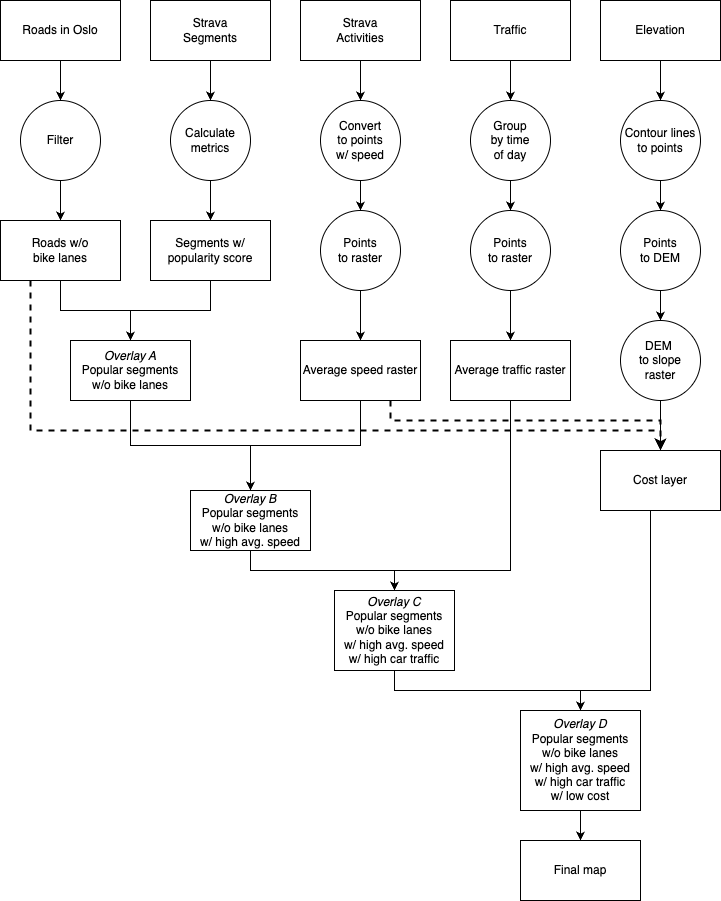

The diagram above was exported from draw.io. Its source (the exported page's mxGraphModel, read from the mxfile embedded in the PNG):
<mxGraphModel dx="1490" dy="1088" grid="1" gridSize="10" guides="1" tooltips="1" connect="1" arrows="1" fold="1" page="1" pageScale="1" pageWidth="827" pageHeight="1169" math="0" shadow="0">
  <root>
    <mxCell id="WIyWlLk6GJQsqaUBKTNV-0" />
    <mxCell id="WIyWlLk6GJQsqaUBKTNV-1" parent="WIyWlLk6GJQsqaUBKTNV-0" />
    <mxCell id="RkvCy6xqd7KVNXWByCah-5" style="edgeStyle=orthogonalEdgeStyle;rounded=0;orthogonalLoop=1;jettySize=auto;html=1;exitX=0.5;exitY=1;exitDx=0;exitDy=0;" edge="1" parent="WIyWlLk6GJQsqaUBKTNV-1" source="RkvCy6xqd7KVNXWByCah-0" target="RkvCy6xqd7KVNXWByCah-4">
      <mxGeometry relative="1" as="geometry" />
    </mxCell>
    <mxCell id="RkvCy6xqd7KVNXWByCah-0" value="Roads in Oslo" style="rounded=0;whiteSpace=wrap;html=1;" vertex="1" parent="WIyWlLk6GJQsqaUBKTNV-1">
      <mxGeometry x="80" y="50" width="120" height="60" as="geometry" />
    </mxCell>
    <mxCell id="RkvCy6xqd7KVNXWByCah-10" style="edgeStyle=orthogonalEdgeStyle;rounded=0;orthogonalLoop=1;jettySize=auto;html=1;exitX=0.5;exitY=1;exitDx=0;exitDy=0;entryX=0.5;entryY=0;entryDx=0;entryDy=0;" edge="1" parent="WIyWlLk6GJQsqaUBKTNV-1" source="RkvCy6xqd7KVNXWByCah-1" target="RkvCy6xqd7KVNXWByCah-9">
      <mxGeometry relative="1" as="geometry" />
    </mxCell>
    <mxCell id="RkvCy6xqd7KVNXWByCah-1" value="Strava &lt;br&gt;Segments" style="rounded=0;whiteSpace=wrap;html=1;" vertex="1" parent="WIyWlLk6GJQsqaUBKTNV-1">
      <mxGeometry x="230" y="50" width="120" height="60" as="geometry" />
    </mxCell>
    <mxCell id="RkvCy6xqd7KVNXWByCah-17" value="" style="edgeStyle=orthogonalEdgeStyle;rounded=0;orthogonalLoop=1;jettySize=auto;html=1;" edge="1" parent="WIyWlLk6GJQsqaUBKTNV-1" source="RkvCy6xqd7KVNXWByCah-2" target="RkvCy6xqd7KVNXWByCah-16">
      <mxGeometry relative="1" as="geometry" />
    </mxCell>
    <mxCell id="RkvCy6xqd7KVNXWByCah-2" value="Strava&lt;br&gt;Activities" style="rounded=0;whiteSpace=wrap;html=1;" vertex="1" parent="WIyWlLk6GJQsqaUBKTNV-1">
      <mxGeometry x="380" y="50" width="120" height="60" as="geometry" />
    </mxCell>
    <mxCell id="RkvCy6xqd7KVNXWByCah-26" value="" style="edgeStyle=orthogonalEdgeStyle;rounded=0;orthogonalLoop=1;jettySize=auto;html=1;" edge="1" parent="WIyWlLk6GJQsqaUBKTNV-1" source="RkvCy6xqd7KVNXWByCah-3" target="RkvCy6xqd7KVNXWByCah-25">
      <mxGeometry relative="1" as="geometry" />
    </mxCell>
    <mxCell id="RkvCy6xqd7KVNXWByCah-3" value="Traffic" style="rounded=0;whiteSpace=wrap;html=1;" vertex="1" parent="WIyWlLk6GJQsqaUBKTNV-1">
      <mxGeometry x="530" y="50" width="120" height="60" as="geometry" />
    </mxCell>
    <mxCell id="RkvCy6xqd7KVNXWByCah-7" value="" style="edgeStyle=orthogonalEdgeStyle;rounded=0;orthogonalLoop=1;jettySize=auto;html=1;" edge="1" parent="WIyWlLk6GJQsqaUBKTNV-1" source="RkvCy6xqd7KVNXWByCah-4" target="RkvCy6xqd7KVNXWByCah-6">
      <mxGeometry relative="1" as="geometry" />
    </mxCell>
    <mxCell id="RkvCy6xqd7KVNXWByCah-4" value="Filter" style="ellipse;whiteSpace=wrap;html=1;aspect=fixed;" vertex="1" parent="WIyWlLk6GJQsqaUBKTNV-1">
      <mxGeometry x="100" y="150" width="80" height="80" as="geometry" />
    </mxCell>
    <mxCell id="RkvCy6xqd7KVNXWByCah-14" value="" style="edgeStyle=orthogonalEdgeStyle;rounded=0;orthogonalLoop=1;jettySize=auto;html=1;" edge="1" parent="WIyWlLk6GJQsqaUBKTNV-1" source="RkvCy6xqd7KVNXWByCah-6" target="RkvCy6xqd7KVNXWByCah-13">
      <mxGeometry relative="1" as="geometry" />
    </mxCell>
    <mxCell id="RkvCy6xqd7KVNXWByCah-49" style="edgeStyle=orthogonalEdgeStyle;rounded=0;orthogonalLoop=1;jettySize=auto;html=1;exitX=0.25;exitY=1;exitDx=0;exitDy=0;dashed=1;strokeWidth=2;" edge="1" parent="WIyWlLk6GJQsqaUBKTNV-1" source="RkvCy6xqd7KVNXWByCah-6" target="RkvCy6xqd7KVNXWByCah-44">
      <mxGeometry relative="1" as="geometry">
        <Array as="points">
          <mxPoint x="110" y="480" />
          <mxPoint x="740" y="480" />
        </Array>
      </mxGeometry>
    </mxCell>
    <mxCell id="RkvCy6xqd7KVNXWByCah-6" value="Roads w/o &lt;br&gt;bike lanes" style="whiteSpace=wrap;html=1;" vertex="1" parent="WIyWlLk6GJQsqaUBKTNV-1">
      <mxGeometry x="80" y="270" width="120" height="60" as="geometry" />
    </mxCell>
    <mxCell id="RkvCy6xqd7KVNXWByCah-35" value="" style="edgeStyle=orthogonalEdgeStyle;rounded=0;orthogonalLoop=1;jettySize=auto;html=1;" edge="1" parent="WIyWlLk6GJQsqaUBKTNV-1" source="RkvCy6xqd7KVNXWByCah-8" target="RkvCy6xqd7KVNXWByCah-34">
      <mxGeometry relative="1" as="geometry" />
    </mxCell>
    <mxCell id="RkvCy6xqd7KVNXWByCah-8" value="Elevation" style="rounded=0;whiteSpace=wrap;html=1;" vertex="1" parent="WIyWlLk6GJQsqaUBKTNV-1">
      <mxGeometry x="680" y="50" width="120" height="60" as="geometry" />
    </mxCell>
    <mxCell id="RkvCy6xqd7KVNXWByCah-12" value="" style="edgeStyle=orthogonalEdgeStyle;rounded=0;orthogonalLoop=1;jettySize=auto;html=1;" edge="1" parent="WIyWlLk6GJQsqaUBKTNV-1" source="RkvCy6xqd7KVNXWByCah-9" target="RkvCy6xqd7KVNXWByCah-11">
      <mxGeometry relative="1" as="geometry" />
    </mxCell>
    <mxCell id="RkvCy6xqd7KVNXWByCah-9" value="Calculate&lt;br&gt;metrics" style="ellipse;whiteSpace=wrap;html=1;aspect=fixed;" vertex="1" parent="WIyWlLk6GJQsqaUBKTNV-1">
      <mxGeometry x="250" y="150" width="80" height="80" as="geometry" />
    </mxCell>
    <mxCell id="RkvCy6xqd7KVNXWByCah-15" style="edgeStyle=orthogonalEdgeStyle;rounded=0;orthogonalLoop=1;jettySize=auto;html=1;exitX=0.5;exitY=1;exitDx=0;exitDy=0;entryX=0.5;entryY=0;entryDx=0;entryDy=0;" edge="1" parent="WIyWlLk6GJQsqaUBKTNV-1" source="RkvCy6xqd7KVNXWByCah-11" target="RkvCy6xqd7KVNXWByCah-13">
      <mxGeometry relative="1" as="geometry" />
    </mxCell>
    <mxCell id="RkvCy6xqd7KVNXWByCah-11" value="Segments w/&lt;br&gt;popularity score" style="whiteSpace=wrap;html=1;" vertex="1" parent="WIyWlLk6GJQsqaUBKTNV-1">
      <mxGeometry x="230" y="270" width="120" height="60" as="geometry" />
    </mxCell>
    <mxCell id="RkvCy6xqd7KVNXWByCah-23" value="" style="edgeStyle=orthogonalEdgeStyle;rounded=0;orthogonalLoop=1;jettySize=auto;html=1;" edge="1" parent="WIyWlLk6GJQsqaUBKTNV-1" source="RkvCy6xqd7KVNXWByCah-13" target="RkvCy6xqd7KVNXWByCah-22">
      <mxGeometry relative="1" as="geometry" />
    </mxCell>
    <mxCell id="RkvCy6xqd7KVNXWByCah-13" value="&lt;i&gt;Overlay A&lt;/i&gt;&lt;br&gt;Popular segments&lt;br&gt;w/o bike lanes" style="whiteSpace=wrap;html=1;" vertex="1" parent="WIyWlLk6GJQsqaUBKTNV-1">
      <mxGeometry x="150" y="390" width="120" height="60" as="geometry" />
    </mxCell>
    <mxCell id="RkvCy6xqd7KVNXWByCah-19" value="" style="edgeStyle=orthogonalEdgeStyle;rounded=0;orthogonalLoop=1;jettySize=auto;html=1;" edge="1" parent="WIyWlLk6GJQsqaUBKTNV-1" source="RkvCy6xqd7KVNXWByCah-16" target="RkvCy6xqd7KVNXWByCah-18">
      <mxGeometry relative="1" as="geometry" />
    </mxCell>
    <mxCell id="RkvCy6xqd7KVNXWByCah-16" value="Convert&lt;br&gt;to points&lt;br&gt;w/ speed" style="ellipse;whiteSpace=wrap;html=1;rounded=0;" vertex="1" parent="WIyWlLk6GJQsqaUBKTNV-1">
      <mxGeometry x="400" y="150" width="80" height="80" as="geometry" />
    </mxCell>
    <mxCell id="RkvCy6xqd7KVNXWByCah-21" value="" style="edgeStyle=orthogonalEdgeStyle;rounded=0;orthogonalLoop=1;jettySize=auto;html=1;" edge="1" parent="WIyWlLk6GJQsqaUBKTNV-1" source="RkvCy6xqd7KVNXWByCah-18" target="RkvCy6xqd7KVNXWByCah-20">
      <mxGeometry relative="1" as="geometry" />
    </mxCell>
    <mxCell id="RkvCy6xqd7KVNXWByCah-18" value="Points&lt;br&gt;to raster" style="ellipse;whiteSpace=wrap;html=1;rounded=0;" vertex="1" parent="WIyWlLk6GJQsqaUBKTNV-1">
      <mxGeometry x="400" y="260" width="80" height="80" as="geometry" />
    </mxCell>
    <mxCell id="RkvCy6xqd7KVNXWByCah-24" style="edgeStyle=orthogonalEdgeStyle;rounded=0;orthogonalLoop=1;jettySize=auto;html=1;exitX=0.5;exitY=1;exitDx=0;exitDy=0;entryX=0.5;entryY=0;entryDx=0;entryDy=0;" edge="1" parent="WIyWlLk6GJQsqaUBKTNV-1" source="RkvCy6xqd7KVNXWByCah-20" target="RkvCy6xqd7KVNXWByCah-22">
      <mxGeometry relative="1" as="geometry" />
    </mxCell>
    <mxCell id="RkvCy6xqd7KVNXWByCah-47" style="edgeStyle=orthogonalEdgeStyle;rounded=0;orthogonalLoop=1;jettySize=auto;html=1;exitX=0.75;exitY=1;exitDx=0;exitDy=0;dashed=1;strokeWidth=2;" edge="1" parent="WIyWlLk6GJQsqaUBKTNV-1" source="RkvCy6xqd7KVNXWByCah-20">
      <mxGeometry relative="1" as="geometry">
        <mxPoint x="740" y="500" as="targetPoint" />
        <Array as="points">
          <mxPoint x="470" y="470" />
          <mxPoint x="740" y="470" />
        </Array>
      </mxGeometry>
    </mxCell>
    <mxCell id="RkvCy6xqd7KVNXWByCah-20" value="Average speed raster" style="whiteSpace=wrap;html=1;rounded=0;" vertex="1" parent="WIyWlLk6GJQsqaUBKTNV-1">
      <mxGeometry x="380" y="390" width="120" height="60" as="geometry" />
    </mxCell>
    <mxCell id="RkvCy6xqd7KVNXWByCah-33" style="edgeStyle=orthogonalEdgeStyle;rounded=0;orthogonalLoop=1;jettySize=auto;html=1;exitX=0.5;exitY=1;exitDx=0;exitDy=0;entryX=0.5;entryY=0;entryDx=0;entryDy=0;" edge="1" parent="WIyWlLk6GJQsqaUBKTNV-1" source="RkvCy6xqd7KVNXWByCah-22" target="RkvCy6xqd7KVNXWByCah-31">
      <mxGeometry relative="1" as="geometry" />
    </mxCell>
    <mxCell id="RkvCy6xqd7KVNXWByCah-22" value="&lt;i&gt;Overlay B&lt;/i&gt;&lt;br&gt;Popular segments&lt;br&gt;w/o bike lanes&lt;br&gt;w/ high avg. speed" style="whiteSpace=wrap;html=1;" vertex="1" parent="WIyWlLk6GJQsqaUBKTNV-1">
      <mxGeometry x="270" y="540" width="120" height="60" as="geometry" />
    </mxCell>
    <mxCell id="RkvCy6xqd7KVNXWByCah-28" value="" style="edgeStyle=orthogonalEdgeStyle;rounded=0;orthogonalLoop=1;jettySize=auto;html=1;" edge="1" parent="WIyWlLk6GJQsqaUBKTNV-1" source="RkvCy6xqd7KVNXWByCah-25" target="RkvCy6xqd7KVNXWByCah-27">
      <mxGeometry relative="1" as="geometry" />
    </mxCell>
    <mxCell id="RkvCy6xqd7KVNXWByCah-25" value="Group&lt;br&gt;by time&lt;br&gt;of day" style="ellipse;whiteSpace=wrap;html=1;rounded=0;" vertex="1" parent="WIyWlLk6GJQsqaUBKTNV-1">
      <mxGeometry x="550" y="150" width="80" height="80" as="geometry" />
    </mxCell>
    <mxCell id="RkvCy6xqd7KVNXWByCah-30" value="" style="edgeStyle=orthogonalEdgeStyle;rounded=0;orthogonalLoop=1;jettySize=auto;html=1;" edge="1" parent="WIyWlLk6GJQsqaUBKTNV-1" source="RkvCy6xqd7KVNXWByCah-27" target="RkvCy6xqd7KVNXWByCah-29">
      <mxGeometry relative="1" as="geometry" />
    </mxCell>
    <mxCell id="RkvCy6xqd7KVNXWByCah-27" value="Points&lt;br&gt;to raster" style="ellipse;whiteSpace=wrap;html=1;rounded=0;" vertex="1" parent="WIyWlLk6GJQsqaUBKTNV-1">
      <mxGeometry x="550" y="260" width="80" height="80" as="geometry" />
    </mxCell>
    <mxCell id="RkvCy6xqd7KVNXWByCah-32" value="" style="edgeStyle=orthogonalEdgeStyle;rounded=0;orthogonalLoop=1;jettySize=auto;html=1;" edge="1" parent="WIyWlLk6GJQsqaUBKTNV-1" source="RkvCy6xqd7KVNXWByCah-29" target="RkvCy6xqd7KVNXWByCah-31">
      <mxGeometry relative="1" as="geometry">
        <Array as="points">
          <mxPoint x="590" y="620" />
          <mxPoint x="474" y="620" />
        </Array>
      </mxGeometry>
    </mxCell>
    <mxCell id="RkvCy6xqd7KVNXWByCah-29" value="Average traffic raster" style="whiteSpace=wrap;html=1;rounded=0;" vertex="1" parent="WIyWlLk6GJQsqaUBKTNV-1">
      <mxGeometry x="530" y="390" width="120" height="60" as="geometry" />
    </mxCell>
    <mxCell id="RkvCy6xqd7KVNXWByCah-53" style="edgeStyle=orthogonalEdgeStyle;rounded=0;orthogonalLoop=1;jettySize=auto;html=1;exitX=0.5;exitY=1;exitDx=0;exitDy=0;entryX=0.5;entryY=0;entryDx=0;entryDy=0;" edge="1" parent="WIyWlLk6GJQsqaUBKTNV-1" source="RkvCy6xqd7KVNXWByCah-31" target="RkvCy6xqd7KVNXWByCah-50">
      <mxGeometry relative="1" as="geometry" />
    </mxCell>
    <mxCell id="RkvCy6xqd7KVNXWByCah-31" value="&lt;i&gt;Overlay C&lt;/i&gt;&lt;br&gt;Popular segments&lt;br&gt;w/o bike lanes&lt;br&gt;w/ high avg. speed&lt;br&gt;w/ high car traffic" style="rounded=0;whiteSpace=wrap;html=1;" vertex="1" parent="WIyWlLk6GJQsqaUBKTNV-1">
      <mxGeometry x="414" y="640" width="120" height="80" as="geometry" />
    </mxCell>
    <mxCell id="RkvCy6xqd7KVNXWByCah-37" value="" style="edgeStyle=orthogonalEdgeStyle;rounded=0;orthogonalLoop=1;jettySize=auto;html=1;" edge="1" parent="WIyWlLk6GJQsqaUBKTNV-1" source="RkvCy6xqd7KVNXWByCah-34" target="RkvCy6xqd7KVNXWByCah-36">
      <mxGeometry relative="1" as="geometry" />
    </mxCell>
    <mxCell id="RkvCy6xqd7KVNXWByCah-34" value="Contour lines&lt;br&gt;to points" style="ellipse;whiteSpace=wrap;html=1;rounded=0;" vertex="1" parent="WIyWlLk6GJQsqaUBKTNV-1">
      <mxGeometry x="700" y="150" width="80" height="80" as="geometry" />
    </mxCell>
    <mxCell id="RkvCy6xqd7KVNXWByCah-41" value="" style="edgeStyle=orthogonalEdgeStyle;rounded=0;orthogonalLoop=1;jettySize=auto;html=1;" edge="1" parent="WIyWlLk6GJQsqaUBKTNV-1" source="RkvCy6xqd7KVNXWByCah-36" target="RkvCy6xqd7KVNXWByCah-40">
      <mxGeometry relative="1" as="geometry" />
    </mxCell>
    <mxCell id="RkvCy6xqd7KVNXWByCah-36" value="Points&lt;br&gt;to DEM" style="ellipse;whiteSpace=wrap;html=1;rounded=0;" vertex="1" parent="WIyWlLk6GJQsqaUBKTNV-1">
      <mxGeometry x="700" y="260" width="80" height="80" as="geometry" />
    </mxCell>
    <mxCell id="RkvCy6xqd7KVNXWByCah-45" value="" style="edgeStyle=orthogonalEdgeStyle;rounded=0;orthogonalLoop=1;jettySize=auto;html=1;" edge="1" parent="WIyWlLk6GJQsqaUBKTNV-1" source="RkvCy6xqd7KVNXWByCah-40" target="RkvCy6xqd7KVNXWByCah-44">
      <mxGeometry relative="1" as="geometry" />
    </mxCell>
    <mxCell id="RkvCy6xqd7KVNXWByCah-40" value="DEM&amp;nbsp;&lt;div&gt;to &lt;span style=&quot;background-color: transparent; color: light-dark(rgb(0, 0, 0), rgb(255, 255, 255));&quot;&gt;slope&lt;/span&gt;&lt;/div&gt;&lt;div&gt;&lt;span style=&quot;background-color: transparent; color: light-dark(rgb(0, 0, 0), rgb(255, 255, 255));&quot;&gt;raster&lt;/span&gt;&lt;/div&gt;" style="ellipse;whiteSpace=wrap;html=1;rounded=0;" vertex="1" parent="WIyWlLk6GJQsqaUBKTNV-1">
      <mxGeometry x="700" y="370" width="80" height="80" as="geometry" />
    </mxCell>
    <mxCell id="RkvCy6xqd7KVNXWByCah-52" style="edgeStyle=orthogonalEdgeStyle;rounded=0;orthogonalLoop=1;jettySize=auto;html=1;exitX=0.5;exitY=1;exitDx=0;exitDy=0;entryX=0.5;entryY=0;entryDx=0;entryDy=0;" edge="1" parent="WIyWlLk6GJQsqaUBKTNV-1" target="RkvCy6xqd7KVNXWByCah-50">
      <mxGeometry relative="1" as="geometry">
        <mxPoint x="730" y="560" as="sourcePoint" />
        <mxPoint x="660" y="820" as="targetPoint" />
        <Array as="points">
          <mxPoint x="730" y="740" />
          <mxPoint x="660" y="740" />
        </Array>
      </mxGeometry>
    </mxCell>
    <mxCell id="RkvCy6xqd7KVNXWByCah-44" value="Cost layer" style="whiteSpace=wrap;html=1;rounded=0;" vertex="1" parent="WIyWlLk6GJQsqaUBKTNV-1">
      <mxGeometry x="680" y="500" width="120" height="60" as="geometry" />
    </mxCell>
    <mxCell id="RkvCy6xqd7KVNXWByCah-55" value="" style="edgeStyle=orthogonalEdgeStyle;rounded=0;orthogonalLoop=1;jettySize=auto;html=1;" edge="1" parent="WIyWlLk6GJQsqaUBKTNV-1" source="RkvCy6xqd7KVNXWByCah-50" target="RkvCy6xqd7KVNXWByCah-54">
      <mxGeometry relative="1" as="geometry" />
    </mxCell>
    <mxCell id="RkvCy6xqd7KVNXWByCah-50" value="&lt;i&gt;Overlay D&lt;/i&gt;&lt;br&gt;Popular segments&lt;br&gt;w/o bike lanes&lt;br&gt;w/ high avg. speed&lt;br&gt;w/ high car traffic&lt;br&gt;w/ low cost" style="rounded=0;whiteSpace=wrap;html=1;" vertex="1" parent="WIyWlLk6GJQsqaUBKTNV-1">
      <mxGeometry x="600" y="760" width="120" height="100" as="geometry" />
    </mxCell>
    <mxCell id="RkvCy6xqd7KVNXWByCah-54" value="Final map" style="whiteSpace=wrap;html=1;rounded=0;" vertex="1" parent="WIyWlLk6GJQsqaUBKTNV-1">
      <mxGeometry x="600" y="890" width="120" height="60" as="geometry" />
    </mxCell>
  </root>
</mxGraphModel>